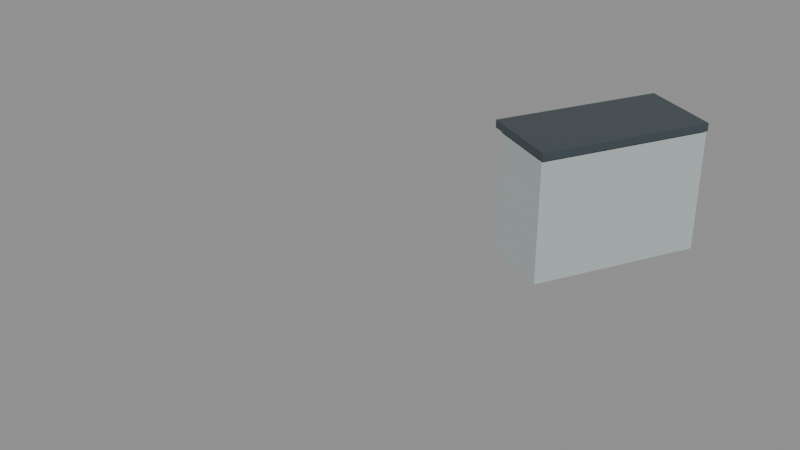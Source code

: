 # Source: cabin_console_26p_left.blend  (saved by Blender 5.2.45; exported with 4.5.12 LTS)
import bpy
from mathutils import Matrix  # noqa: F401  (used for matrix-valued properties, if any)

bpy.ops.wm.read_factory_settings(use_empty=True)
scene = bpy.context.scene
scene.name = 'cabin_console_26p_left'

# ---- materials (node trees are filled in below, after node groups)
mat_warm_white_painted_steel = bpy.data.materials.new('Warm white painted steel')
mat_warm_white_painted_steel.diffuse_color = (0.54, 0.61, 0.61, 1.0)
mat_paint_surface = bpy.data.materials.new('Paint_Surface')
mat_paint_surface.diffuse_color = (0.055, 0.075, 0.085, 1.0)

# ---- material node trees
mat_warm_white_painted_steel.use_nodes = True; mat_warm_white_painted_steel.node_tree.nodes.clear()
_N = mat_warm_white_painted_steel.node_tree.nodes; _L = mat_warm_white_painted_steel.node_tree.links
n0 = _N.new('ShaderNodeBsdfPrincipled'); n0.name = 'Principled BSDF'; n0.location = (-200, 100)
n0.inputs[0].default_value = (0.54, 0.61, 0.61, 1.0)
n0.inputs[1].default_value = 0.3
n0.inputs[2].default_value = 0.45
n0.inputs[10].default_value = 0.005
n1 = _N.new('ShaderNodeOutputMaterial'); n1.name = 'Material Output'; n1.location = (200, 100)
_L.new(n0.outputs[0], n1.inputs[0])
n1.is_active_output = True
mat_paint_surface.use_nodes = True; mat_paint_surface.node_tree.nodes.clear()
_N = mat_paint_surface.node_tree.nodes; _L = mat_paint_surface.node_tree.links
n0 = _N.new('ShaderNodeBsdfPrincipled'); n0.name = 'Principled BSDF'; n0.location = (-200, 100)
n0.inputs[0].default_value = (0.055, 0.075, 0.085, 1.0)
n0.inputs[1].default_value = 0.15
n0.inputs[2].default_value = 0.45
n0.inputs[10].default_value = 0.005
n1 = _N.new('ShaderNodeOutputMaterial'); n1.name = 'Material Output'; n1.location = (200, 100)
_L.new(n0.outputs[0], n1.inputs[0])
n1.is_active_output = True

# ---- meshes
me_cube_017 = bpy.data.meshes.new('Cube.017')
me_cube_017.from_pydata([(-0.24, -0.559, -0.39), (-0.24, -0.559, 0.39), (-0.24, 0.559, -0.39), (-0.24, 0.559, 0.39), (0.24, -0.559, -0.39), (0.24, -0.559, 0.39), (0.24, 0.559, -0.39), (0.24, 0.559, 0.39)], [], [(0, 1, 3, 2), (2, 3, 7, 6), (6, 7, 5, 4), (4, 5, 1, 0), (2, 6, 4, 0), (7, 3, 1, 5)])
_uv = me_cube_017.uv_layers.new(name='UVMap')
_uv.uv.foreach_set('vector', [0.375, 0.0, 0.625, 0.0, 0.625, 0.25, 0.375, 0.25, 0.375, 0.25, 0.625, 0.25, 0.625, 0.5, 0.375, 0.5, 0.375, 0.5, 0.625, 0.5, 0.625, 0.75, 0.375, 0.75, 0.375, 0.75, 0.625, 0.75, 0.625, 1.0, 0.375, 1.0, 0.125, 0.5, 0.375, 0.5, 0.375, 0.75, 0.125, 0.75, 0.625, 0.5, 0.875, 0.5, 0.875, 0.75, 0.625, 0.75])
me_cube_017.materials.append(mat_warm_white_painted_steel)
me_cube_017.update()
me_cube_018 = bpy.data.meshes.new('Cube.018')
me_cube_018.from_pydata([(-0.275, -0.559, -0.025), (-0.275, -0.559, 0.025), (-0.275, 0.559, -0.025), (-0.275, 0.559, 0.025), (0.275, -0.559, -0.025), (0.275, -0.559, 0.025), (0.275, 0.559, -0.025), (0.275, 0.559, 0.025)], [], [(0, 1, 3, 2), (2, 3, 7, 6), (6, 7, 5, 4), (4, 5, 1, 0), (2, 6, 4, 0), (7, 3, 1, 5)])
_uv = me_cube_018.uv_layers.new(name='UVMap')
_uv.uv.foreach_set('vector', [0.375, 0.0, 0.625, 0.0, 0.625, 0.25, 0.375, 0.25, 0.375, 0.25, 0.625, 0.25, 0.625, 0.5, 0.375, 0.5, 0.375, 0.5, 0.625, 0.5, 0.625, 0.75, 0.375, 0.75, 0.375, 0.75, 0.625, 0.75, 0.625, 1.0, 0.375, 1.0, 0.125, 0.5, 0.375, 0.5, 0.375, 0.75, 0.125, 0.75, 0.625, 0.5, 0.875, 0.5, 0.875, 0.75, 0.625, 0.75])
me_cube_018.materials.append(mat_paint_surface)
me_cube_018.update()

# ---- objects
ob_cabinet_008 = bpy.data.objects.new('Cabinet.008', me_cube_017)
ob_continuous_worktop_008 = bpy.data.objects.new('Continuous worktop.008', me_cube_018)
ob_consolemodule_008 = bpy.data.objects.new('ConsoleModule.008', None)

# ---- transforms, parenting, visibility, modifiers, constraints
ob_cabinet_008.parent = ob_consolemodule_008
ob_cabinet_008.location = (-0.3, 0.559, 0.4)
ob_continuous_worktop_008.parent = ob_consolemodule_008
ob_continuous_worktop_008.location = (-0.325, 0.559, 0.825)
ob_consolemodule_008.location = (0.0, 0.0, 0.0)
ob_consolemodule_008.rotation_euler = (0.0, 0.0, -0.4636)

# ---- collection membership
scene.collection.objects.link(ob_cabinet_008)
scene.collection.objects.link(ob_continuous_worktop_008)
scene.collection.objects.link(ob_consolemodule_008)

# ---- scene / render settings (as saved in the file)
scene.frame_start = 1; scene.frame_end = 250; scene.frame_set(1)
scene.render.engine = 'BLENDER_EEVEE_NEXT'
scene.render.image_settings.exr_codec = 'NONE'
scene.render.use_bake_clear = False
scene.render.bake_margin = 0
scene.render.bake_bias = 0.0
scene.render.bake_samples = 0
scene.render.simplify_subdivision_render = 0
scene.render.simplify_child_particles_render = 0.0
scene.render.compositor_device = 'GPU'
scene.eevee.use_volume_custom_range = False
scene.eevee.gtao_distance = 0.0
scene.eevee.use_fast_gi = False
scene.eevee.fast_gi_thickness_near = 0.1
scene.eevee.fast_gi_thickness_far = 0.0
scene.eevee.ray_tracing_options.screen_trace_thickness = 0.1
bpy.context.view_layer.update()

# ---- added for rendering (the .blend has no active camera and no usable light): camera, sun + grey world if the file has none
cam_auto = bpy.data.cameras.new('AutoCamera')
cam_auto.lens = 50.0
cam_auto.sensor_width = 36.0
cam_auto.clip_end = 1000.0
ob_auto_camera = bpy.data.objects.new('AutoCamera', cam_auto)
scene.collection.objects.link(ob_auto_camera)
ob_auto_camera.location = (2.95382, -4.80847, 3.29071)
ob_auto_camera.rotation_euler = (1.09748, -7.21219e-08, 0.694738)
scene.camera = ob_auto_camera
light_auto_sun = bpy.data.lights.new('AutoSun', 'SUN')
light_auto_sun.energy = 3.0
light_auto_sun.angle = 0.0523599
ob_auto_sun = bpy.data.objects.new('AutoSun', light_auto_sun)
scene.collection.objects.link(ob_auto_sun)
ob_auto_sun.rotation_euler = (0.872665, 0.174533, 0.523599)
if scene.world is None:
    world_auto = bpy.data.worlds.new('AutoWorld')
    world_auto.color = (0.3, 0.3, 0.3)
    scene.world = world_auto
bpy.context.view_layer.update()
